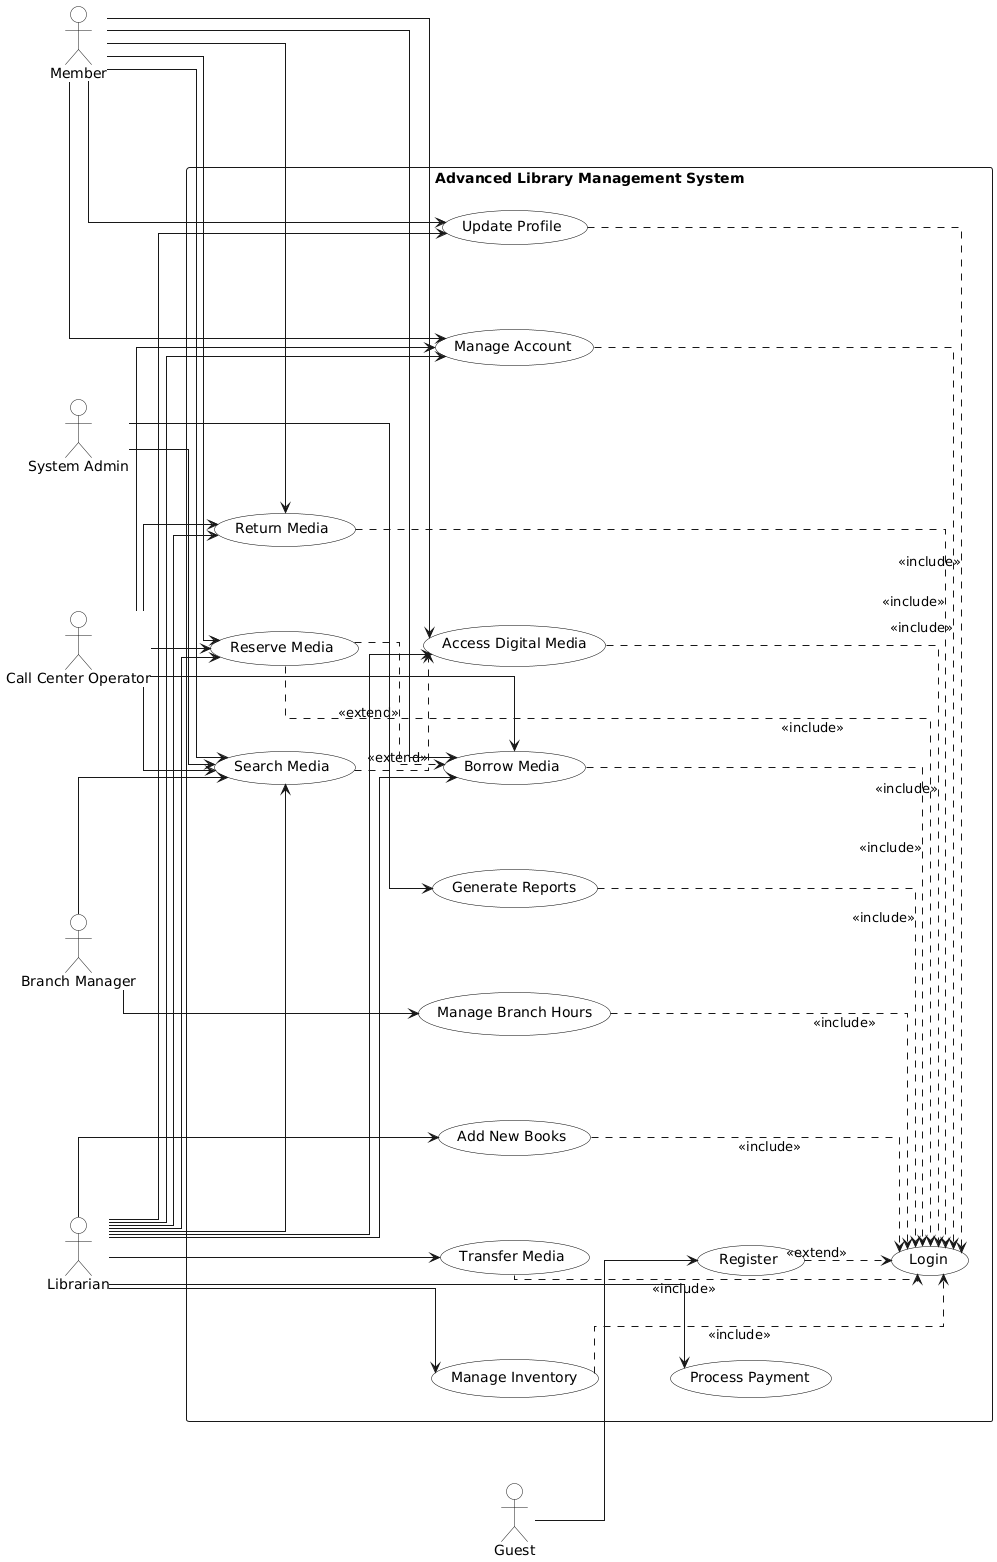

The diagram above was rendered by PlantUML. Its source (embedded in the PNG):
@startuml
left to right direction
skinparam usecase {
    BackgroundColor white
    BorderColor black
}

' More balanced spacing
skinparam linetype ortho
skinparam nodesep 85
skinparam ranksep 60

' Actor positioning - grouped by role
actor Guest as "Guest" #white
actor Member as "Member" #white
actor "Call Center Operator" as CallCenter #white
actor Librarian as "Librarian" #white
actor "Branch Manager" as BranchManager #white
actor "System Admin" as SystemAdmin #white

rectangle "Advanced Library Management System" {
    ' Authentication and basic operations
    together {
        usecase "Login" as Login
        usecase "Register" as Register
        usecase "Process Payment" as Payment
    }

    ' Staff management operations
    together {
        usecase "Add New Books" as AddBooks
        usecase "Transfer Media" as Transfer
        usecase "Manage Inventory" as Inventory
        usecase "Manage Branch Hours" as BranchHours
        usecase "Generate Reports" as Reports
    }

    ' Core media operations
    together {
        usecase "Search Media" as Search
        usecase "Access Digital Media" as AccessDigital
        usecase "Reserve Media" as Reserve
        usecase "Borrow Media" as Borrow
        usecase "Return Media" as ReturnMedia
    }

    ' Account operations
    together {
        usecase "Update Profile" as UpdateProfile
        usecase "Manage Account" as ManageAccount
    }

    ' Relationships
    Register ..> Login : <<extend>>
    Search ..> AccessDigital : <<extend>>
    Reserve ..> Borrow : <<extend>>

    ' Login includes
    AddBooks ...> Login : <<include>>
    Transfer ...> Login : <<include>>
    Inventory ...> Login : <<include>>
    BranchHours ...> Login : <<include>>
    Reports ...> Login : <<include>>
    Reserve ...> Login : <<include>>
    Borrow ...> Login : <<include>>
    UpdateProfile ...> Login : <<include>>
    ManageAccount ...> Login : <<include>>
    ReturnMedia ...> Login : <<include>>
    AccessDigital ...> Login : <<include>>
}

' Basic user interactions
Guest --> Register

' Staff member interactions
Librarian --> AddBooks
Librarian --> Transfer
Librarian --> Inventory
Librarian --> Search
Librarian --> Payment
Librarian --> Reserve
Librarian --> Borrow
Librarian --> UpdateProfile
Librarian --> ManageAccount
Librarian --> ReturnMedia
Librarian --> AccessDigital

' Management interactions
BranchManager --> BranchHours
BranchManager --> Search

' Admin interactions
SystemAdmin --> Search
SystemAdmin --> Reports

' Regular member interactions
Member --> Reserve
Member --> Borrow
Member --> UpdateProfile
Member --> ManageAccount
Member --> ReturnMedia
Member --> AccessDigital
Member --> Search

' Support interactions
CallCenter --> Borrow
CallCenter --> Reserve
CallCenter --> ReturnMedia
CallCenter --> Search
CallCenter --> ManageAccount
@enduml